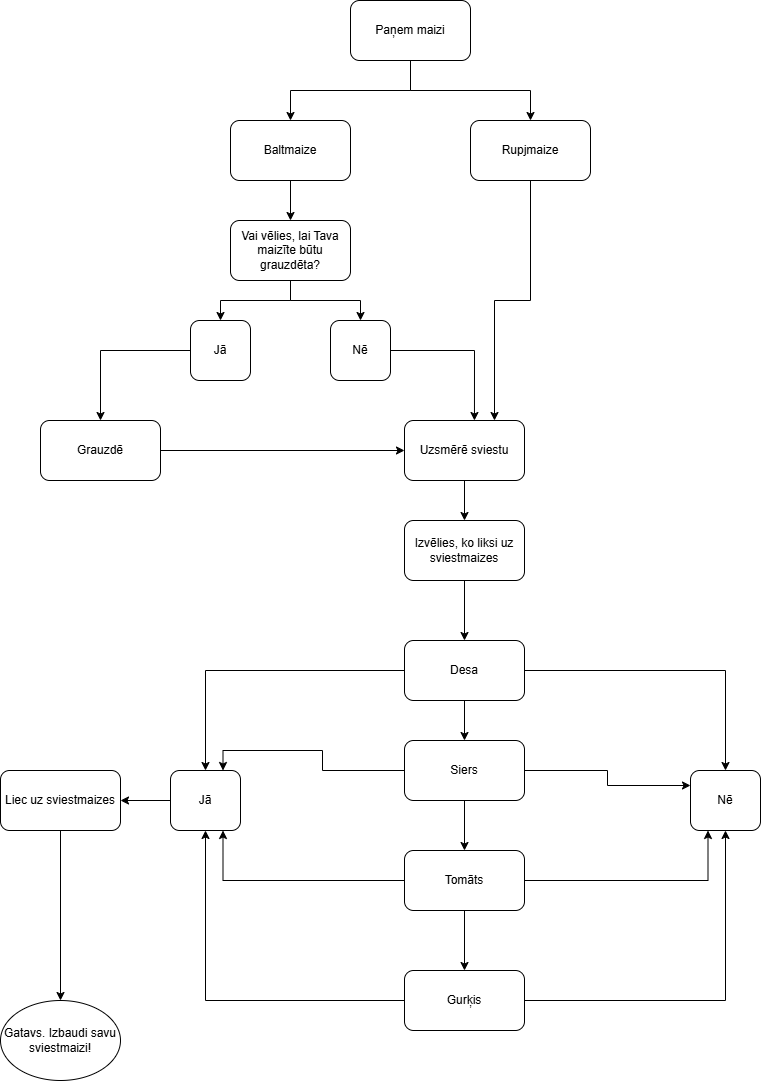

The diagram above was exported from draw.io. Its source (the exported page's mxGraphModel, read from the mxfile embedded in the PNG):
<mxGraphModel dx="1030" dy="574" grid="1" gridSize="10" guides="1" tooltips="1" connect="1" arrows="1" fold="1" page="1" pageScale="1" pageWidth="827" pageHeight="1169" math="0" shadow="0">
  <root>
    <mxCell id="0" />
    <mxCell id="1" parent="0" />
    <mxCell id="u_skt-OmiexV39PEE3UI-22" edge="1" parent="1" source="u_skt-OmiexV39PEE3UI-4" style="edgeStyle=orthogonalEdgeStyle;rounded=0;orthogonalLoop=1;jettySize=auto;html=1;endArrow=classic;endFill=1;" target="u_skt-OmiexV39PEE3UI-5">
      <mxGeometry relative="1" as="geometry">
        <Array as="points">
          <mxPoint x="420" y="130" />
          <mxPoint x="300" y="130" />
        </Array>
        <mxPoint x="420" y="130" as="targetPoint" />
      </mxGeometry>
    </mxCell>
    <mxCell id="u_skt-OmiexV39PEE3UI-23" edge="1" parent="1" source="u_skt-OmiexV39PEE3UI-4" style="edgeStyle=orthogonalEdgeStyle;rounded=0;orthogonalLoop=1;jettySize=auto;html=1;entryX=0.5;entryY=0;entryDx=0;entryDy=0;" target="u_skt-OmiexV39PEE3UI-6">
      <mxGeometry relative="1" as="geometry" />
    </mxCell>
    <mxCell id="u_skt-OmiexV39PEE3UI-4" parent="1" style="rounded=1;whiteSpace=wrap;html=1;" value="Paņem maizi" vertex="1">
      <mxGeometry height="60" width="120" x="360" y="40" as="geometry" />
    </mxCell>
    <mxCell id="u_skt-OmiexV39PEE3UI-25" edge="1" parent="1" source="u_skt-OmiexV39PEE3UI-5" style="edgeStyle=orthogonalEdgeStyle;rounded=0;orthogonalLoop=1;jettySize=auto;html=1;" target="u_skt-OmiexV39PEE3UI-7" value="">
      <mxGeometry relative="1" as="geometry" />
    </mxCell>
    <mxCell id="u_skt-OmiexV39PEE3UI-5" parent="1" style="rounded=1;whiteSpace=wrap;html=1;" value="Baltmaize" vertex="1">
      <mxGeometry height="60" width="120" x="240" y="160" as="geometry" />
    </mxCell>
    <mxCell id="u_skt-OmiexV39PEE3UI-35" edge="1" parent="1" source="u_skt-OmiexV39PEE3UI-6" style="edgeStyle=orthogonalEdgeStyle;rounded=0;orthogonalLoop=1;jettySize=auto;html=1;entryX=0.75;entryY=0;entryDx=0;entryDy=0;" target="u_skt-OmiexV39PEE3UI-13">
      <mxGeometry relative="1" as="geometry" />
    </mxCell>
    <mxCell id="u_skt-OmiexV39PEE3UI-6" parent="1" style="rounded=1;whiteSpace=wrap;html=1;" value="Rupjmaize" vertex="1">
      <mxGeometry height="60" width="120" x="480" y="160" as="geometry" />
    </mxCell>
    <mxCell id="u_skt-OmiexV39PEE3UI-26" edge="1" parent="1" source="u_skt-OmiexV39PEE3UI-7" style="edgeStyle=orthogonalEdgeStyle;rounded=0;orthogonalLoop=1;jettySize=auto;html=1;entryX=0.5;entryY=0;entryDx=0;entryDy=0;" target="u_skt-OmiexV39PEE3UI-8">
      <mxGeometry relative="1" as="geometry">
        <mxPoint x="250" y="340" as="targetPoint" />
      </mxGeometry>
    </mxCell>
    <mxCell id="u_skt-OmiexV39PEE3UI-27" edge="1" parent="1" source="u_skt-OmiexV39PEE3UI-7" style="edgeStyle=orthogonalEdgeStyle;rounded=0;orthogonalLoop=1;jettySize=auto;html=1;entryX=0.5;entryY=0;entryDx=0;entryDy=0;" target="u_skt-OmiexV39PEE3UI-10">
      <mxGeometry relative="1" as="geometry" />
    </mxCell>
    <mxCell id="u_skt-OmiexV39PEE3UI-7" parent="1" style="rounded=1;whiteSpace=wrap;html=1;" value="Vai vēlies, lai Tava maizīte būtu grauzdēta?" vertex="1">
      <mxGeometry height="60" width="120" x="240" y="260" as="geometry" />
    </mxCell>
    <mxCell id="u_skt-OmiexV39PEE3UI-29" edge="1" parent="1" source="u_skt-OmiexV39PEE3UI-8" style="edgeStyle=orthogonalEdgeStyle;rounded=0;orthogonalLoop=1;jettySize=auto;html=1;" target="u_skt-OmiexV39PEE3UI-28" value="">
      <mxGeometry relative="1" as="geometry" />
    </mxCell>
    <mxCell id="u_skt-OmiexV39PEE3UI-8" parent="1" style="rounded=1;whiteSpace=wrap;html=1;" value="Jā" vertex="1">
      <mxGeometry height="60" width="60" x="200" y="360" as="geometry" />
    </mxCell>
    <mxCell id="u_skt-OmiexV39PEE3UI-10" parent="1" style="rounded=1;whiteSpace=wrap;html=1;" value="Nē" vertex="1">
      <mxGeometry height="60" width="60" x="340" y="360" as="geometry" />
    </mxCell>
    <mxCell id="u_skt-OmiexV39PEE3UI-36" edge="1" parent="1" source="u_skt-OmiexV39PEE3UI-13" style="edgeStyle=orthogonalEdgeStyle;rounded=0;orthogonalLoop=1;jettySize=auto;html=1;entryX=0.5;entryY=0;entryDx=0;entryDy=0;" target="u_skt-OmiexV39PEE3UI-14">
      <mxGeometry relative="1" as="geometry" />
    </mxCell>
    <mxCell id="u_skt-OmiexV39PEE3UI-13" parent="1" style="rounded=1;whiteSpace=wrap;html=1;" value="Uzsmērē sviestu" vertex="1">
      <mxGeometry height="60" width="120" x="414" y="460" as="geometry" />
    </mxCell>
    <mxCell id="u_skt-OmiexV39PEE3UI-46" edge="1" parent="1" source="u_skt-OmiexV39PEE3UI-14" style="edgeStyle=orthogonalEdgeStyle;rounded=0;orthogonalLoop=1;jettySize=auto;html=1;" target="u_skt-OmiexV39PEE3UI-15">
      <mxGeometry relative="1" as="geometry" />
    </mxCell>
    <mxCell id="u_skt-OmiexV39PEE3UI-14" parent="1" style="rounded=1;whiteSpace=wrap;html=1;" value="Izvēlies, ko liksi uz sviestmaizes" vertex="1">
      <mxGeometry height="60" width="120" x="414" y="560" as="geometry" />
    </mxCell>
    <mxCell id="u_skt-OmiexV39PEE3UI-47" edge="1" parent="1" source="u_skt-OmiexV39PEE3UI-15" style="edgeStyle=orthogonalEdgeStyle;rounded=0;orthogonalLoop=1;jettySize=auto;html=1;entryX=0.5;entryY=0;entryDx=0;entryDy=0;" target="u_skt-OmiexV39PEE3UI-16">
      <mxGeometry relative="1" as="geometry" />
    </mxCell>
    <mxCell id="u_skt-OmiexV39PEE3UI-53" edge="1" parent="1" source="u_skt-OmiexV39PEE3UI-15" style="edgeStyle=orthogonalEdgeStyle;rounded=0;orthogonalLoop=1;jettySize=auto;html=1;entryX=0.5;entryY=0;entryDx=0;entryDy=0;" target="u_skt-OmiexV39PEE3UI-52">
      <mxGeometry relative="1" as="geometry" />
    </mxCell>
    <mxCell id="u_skt-OmiexV39PEE3UI-60" edge="1" parent="1" source="u_skt-OmiexV39PEE3UI-15" style="edgeStyle=orthogonalEdgeStyle;rounded=0;orthogonalLoop=1;jettySize=auto;html=1;" target="u_skt-OmiexV39PEE3UI-59">
      <mxGeometry relative="1" as="geometry" />
    </mxCell>
    <mxCell id="u_skt-OmiexV39PEE3UI-15" parent="1" style="rounded=1;whiteSpace=wrap;html=1;" value="Desa" vertex="1">
      <mxGeometry height="60" width="120" x="414" y="680" as="geometry" />
    </mxCell>
    <mxCell id="u_skt-OmiexV39PEE3UI-50" edge="1" parent="1" source="u_skt-OmiexV39PEE3UI-16" style="edgeStyle=orthogonalEdgeStyle;rounded=0;orthogonalLoop=1;jettySize=auto;html=1;entryX=0.5;entryY=0;entryDx=0;entryDy=0;" target="u_skt-OmiexV39PEE3UI-17">
      <mxGeometry relative="1" as="geometry" />
    </mxCell>
    <mxCell id="u_skt-OmiexV39PEE3UI-54" edge="1" parent="1" source="u_skt-OmiexV39PEE3UI-16" style="edgeStyle=orthogonalEdgeStyle;rounded=0;orthogonalLoop=1;jettySize=auto;html=1;entryX=0.75;entryY=0;entryDx=0;entryDy=0;" target="u_skt-OmiexV39PEE3UI-52">
      <mxGeometry relative="1" as="geometry" />
    </mxCell>
    <mxCell id="u_skt-OmiexV39PEE3UI-61" edge="1" parent="1" source="u_skt-OmiexV39PEE3UI-16" style="edgeStyle=orthogonalEdgeStyle;rounded=0;orthogonalLoop=1;jettySize=auto;html=1;entryX=0;entryY=0.25;entryDx=0;entryDy=0;" target="u_skt-OmiexV39PEE3UI-59">
      <mxGeometry relative="1" as="geometry" />
    </mxCell>
    <mxCell id="u_skt-OmiexV39PEE3UI-16" parent="1" style="rounded=1;whiteSpace=wrap;html=1;" value="Siers" vertex="1">
      <mxGeometry height="60" width="120" x="414" y="780" as="geometry" />
    </mxCell>
    <mxCell id="u_skt-OmiexV39PEE3UI-51" edge="1" parent="1" source="u_skt-OmiexV39PEE3UI-17" style="edgeStyle=orthogonalEdgeStyle;rounded=0;orthogonalLoop=1;jettySize=auto;html=1;entryX=0.5;entryY=0;entryDx=0;entryDy=0;" target="u_skt-OmiexV39PEE3UI-18">
      <mxGeometry relative="1" as="geometry" />
    </mxCell>
    <mxCell id="u_skt-OmiexV39PEE3UI-55" edge="1" parent="1" source="u_skt-OmiexV39PEE3UI-17" style="edgeStyle=orthogonalEdgeStyle;rounded=0;orthogonalLoop=1;jettySize=auto;html=1;entryX=0.75;entryY=1;entryDx=0;entryDy=0;" target="u_skt-OmiexV39PEE3UI-52">
      <mxGeometry relative="1" as="geometry">
        <mxPoint x="230" y="880" as="targetPoint" />
      </mxGeometry>
    </mxCell>
    <mxCell id="u_skt-OmiexV39PEE3UI-62" edge="1" parent="1" source="u_skt-OmiexV39PEE3UI-17" style="edgeStyle=orthogonalEdgeStyle;rounded=0;orthogonalLoop=1;jettySize=auto;html=1;entryX=0.25;entryY=1;entryDx=0;entryDy=0;" target="u_skt-OmiexV39PEE3UI-59">
      <mxGeometry relative="1" as="geometry" />
    </mxCell>
    <mxCell id="u_skt-OmiexV39PEE3UI-17" parent="1" style="rounded=1;whiteSpace=wrap;html=1;" value="Tomāts" vertex="1">
      <mxGeometry height="60" width="120" x="414" y="890" as="geometry" />
    </mxCell>
    <mxCell id="u_skt-OmiexV39PEE3UI-56" edge="1" parent="1" source="u_skt-OmiexV39PEE3UI-18" style="edgeStyle=orthogonalEdgeStyle;rounded=0;orthogonalLoop=1;jettySize=auto;html=1;entryX=0.5;entryY=1;entryDx=0;entryDy=0;" target="u_skt-OmiexV39PEE3UI-52">
      <mxGeometry relative="1" as="geometry" />
    </mxCell>
    <mxCell id="u_skt-OmiexV39PEE3UI-63" edge="1" parent="1" source="u_skt-OmiexV39PEE3UI-18" style="edgeStyle=orthogonalEdgeStyle;rounded=0;orthogonalLoop=1;jettySize=auto;html=1;entryX=0.5;entryY=1;entryDx=0;entryDy=0;" target="u_skt-OmiexV39PEE3UI-59">
      <mxGeometry relative="1" as="geometry" />
    </mxCell>
    <mxCell id="u_skt-OmiexV39PEE3UI-18" parent="1" style="rounded=1;whiteSpace=wrap;html=1;" value="Gurķis" vertex="1">
      <mxGeometry height="60" width="120" x="414" y="1010" as="geometry" />
    </mxCell>
    <mxCell id="u_skt-OmiexV39PEE3UI-58" edge="1" parent="1" source="u_skt-OmiexV39PEE3UI-20" style="edgeStyle=orthogonalEdgeStyle;rounded=0;orthogonalLoop=1;jettySize=auto;html=1;entryX=0.5;entryY=0;entryDx=0;entryDy=0;" target="u_skt-OmiexV39PEE3UI-21">
      <mxGeometry relative="1" as="geometry" />
    </mxCell>
    <mxCell id="u_skt-OmiexV39PEE3UI-20" parent="1" style="rounded=1;whiteSpace=wrap;html=1;" value="Liec uz sviestmaizes" vertex="1">
      <mxGeometry height="60" width="120" x="10" y="810" as="geometry" />
    </mxCell>
    <mxCell id="u_skt-OmiexV39PEE3UI-21" parent="1" style="ellipse;whiteSpace=wrap;html=1;" value="Gatavs. Izbaudi savu sviestmaizi!" vertex="1">
      <mxGeometry height="80" width="120" x="10" y="1040" as="geometry" />
    </mxCell>
    <mxCell id="u_skt-OmiexV39PEE3UI-32" edge="1" parent="1" source="u_skt-OmiexV39PEE3UI-28" style="edgeStyle=orthogonalEdgeStyle;rounded=0;orthogonalLoop=1;jettySize=auto;html=1;entryX=0;entryY=0.5;entryDx=0;entryDy=0;" target="u_skt-OmiexV39PEE3UI-13">
      <mxGeometry relative="1" as="geometry" />
    </mxCell>
    <mxCell id="u_skt-OmiexV39PEE3UI-28" parent="1" style="whiteSpace=wrap;html=1;rounded=1;" value="Grauzdē" vertex="1">
      <mxGeometry height="60" width="120" x="50" y="460" as="geometry" />
    </mxCell>
    <mxCell id="u_skt-OmiexV39PEE3UI-33" edge="1" parent="1" source="u_skt-OmiexV39PEE3UI-10" style="edgeStyle=orthogonalEdgeStyle;rounded=0;orthogonalLoop=1;jettySize=auto;html=1;entryX=0.583;entryY=0;entryDx=0;entryDy=0;entryPerimeter=0;" target="u_skt-OmiexV39PEE3UI-13">
      <mxGeometry relative="1" as="geometry" />
    </mxCell>
    <mxCell id="u_skt-OmiexV39PEE3UI-57" edge="1" parent="1" source="u_skt-OmiexV39PEE3UI-52" style="edgeStyle=orthogonalEdgeStyle;rounded=0;orthogonalLoop=1;jettySize=auto;html=1;entryX=1;entryY=0.5;entryDx=0;entryDy=0;" target="u_skt-OmiexV39PEE3UI-20">
      <mxGeometry relative="1" as="geometry" />
    </mxCell>
    <mxCell id="u_skt-OmiexV39PEE3UI-52" parent="1" style="rounded=1;whiteSpace=wrap;html=1;" value="Jā" vertex="1">
      <mxGeometry height="60" width="70" x="180" y="810" as="geometry" />
    </mxCell>
    <mxCell id="u_skt-OmiexV39PEE3UI-59" parent="1" style="rounded=1;whiteSpace=wrap;html=1;" value="Nē" vertex="1">
      <mxGeometry height="60" width="70" x="700" y="810" as="geometry" />
    </mxCell>
  </root>
</mxGraphModel>